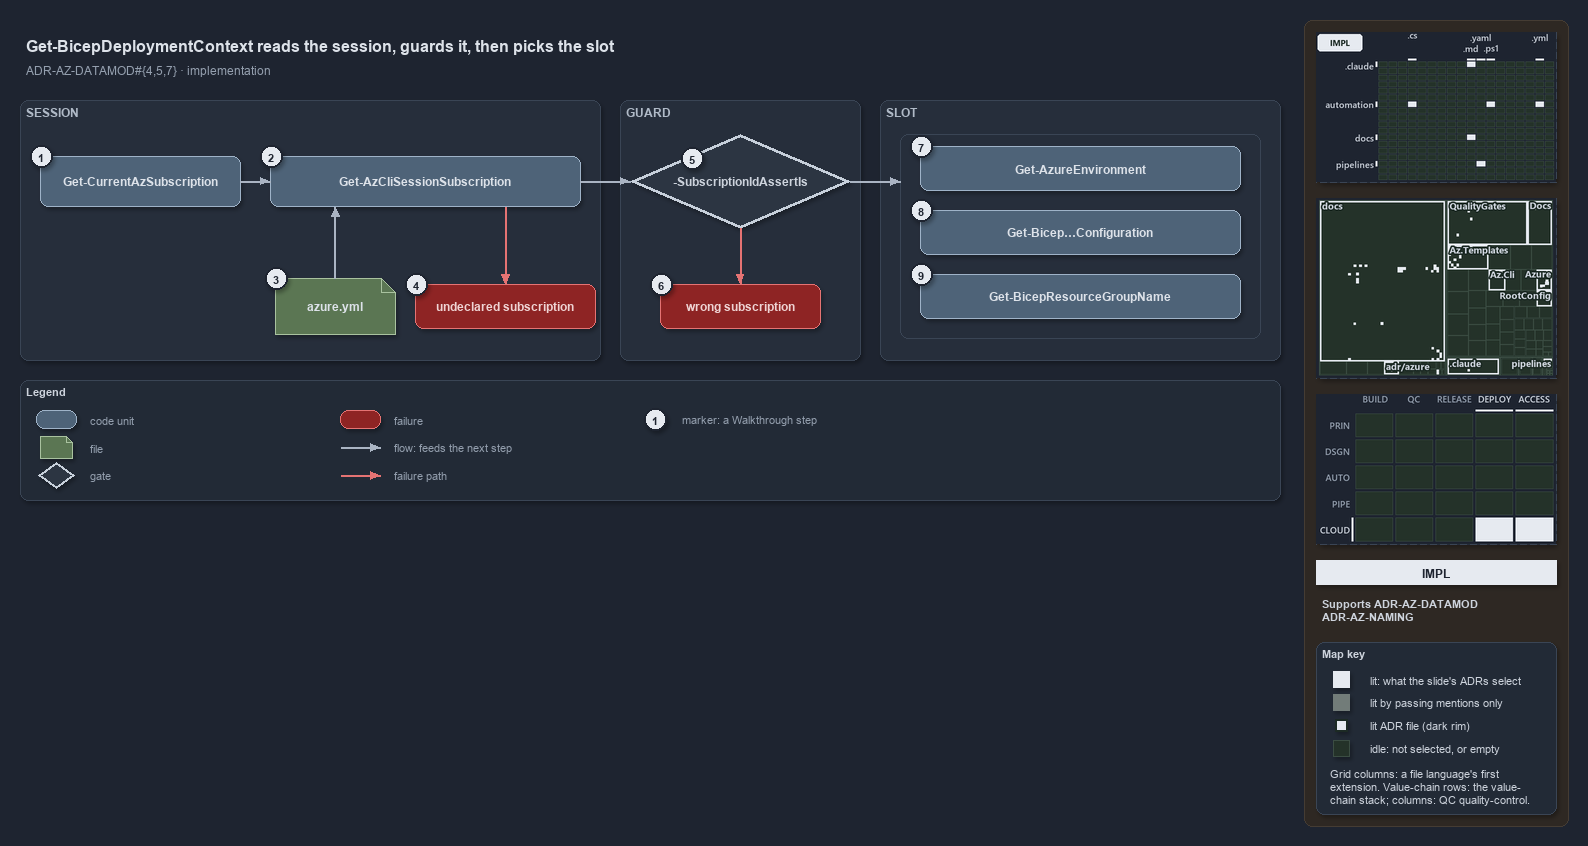

The diagram above was exported from draw.io. Its source (the exported page's mxGraphModel, read from the mxfile embedded in the PNG):
<mxGraphModel dx="1024" dy="768" grid="0" gridSize="10" guides="1" tooltips="1" connect="1" arrows="1" fold="1" page="1" pageScale="1" pageWidth="1572" pageHeight="640" background="#1E2430" math="0" shadow="1">
  <root>
    <mxCell id="0" />
    <mxCell id="1" parent="0" />
    <mxCell id="sidebar-bg" value="" style="rounded=1;arcSize=2;html=1;fillColor=#2E2823;strokeColor=#453C33;shadow=0;" vertex="1" parent="1">
      <mxGeometry x="1304" y="4" width="264" height="806" as="geometry" />
    </mxCell>
    <mxCell id="title" value="Get-BicepDeploymentContext reads the session, guards it, then picks the slot" style="text;html=1;align=left;verticalAlign=middle;fontSize=16;fontStyle=1;fontColor=#DDE2E9;" vertex="1" parent="1">
      <mxGeometry x="20" y="14" width="1260" height="30" as="geometry" />
    </mxCell>
    <mxCell id="subtitle" value="ADR-AZ-DATAMOD#{4,5,7} &amp;#183; implementation" style="text;html=1;align=left;verticalAlign=middle;fontSize=12;fontColor=#949FAE;" vertex="1" parent="1">
      <mxGeometry x="20" y="44" width="1240" height="20" as="geometry" />
    </mxCell>
    <mxCell id="band-session" value="SESSION" style="rounded=1;html=1;arcSize=3;fillColor=#262E3B;strokeColor=#3A4555;verticalAlign=top;align=left;spacingLeft=8;fontStyle=1;fontSize=12;fontColor=#B0BAC7;" vertex="1" parent="1">
      <mxGeometry x="20" y="84" width="580" height="260" as="geometry" />
    </mxCell>
    <mxCell id="band-guard" value="GUARD" style="rounded=1;html=1;arcSize=3;fillColor=#262E3B;strokeColor=#3A4555;verticalAlign=top;align=left;spacingLeft=8;fontStyle=1;fontSize=12;fontColor=#B0BAC7;" vertex="1" parent="1">
      <mxGeometry x="620" y="84" width="240" height="260" as="geometry" />
    </mxCell>
    <mxCell id="band-slot" value="SLOT" style="rounded=1;html=1;arcSize=3;fillColor=#262E3B;strokeColor=#3A4555;verticalAlign=top;align=left;spacingLeft=8;fontStyle=1;fontSize=12;fontColor=#B0BAC7;" vertex="1" parent="1">
      <mxGeometry x="880" y="84" width="400" height="260" as="geometry" />
    </mxCell>
    <mxCell id="g-current" value="&lt;b&gt;Get-CurrentAzSubscription&lt;/b&gt;" style="rounded=1;whiteSpace=wrap;html=1;arcSize=20;fillColor=#4E6378;strokeColor=#9FB3C8;fontColor=#DDE2E9;fontSize=12;" vertex="1" parent="1">
      <mxGeometry x="40" y="140" width="200" height="50" as="geometry" />
    </mxCell>
    <mxCell id="g-session" value="&lt;b&gt;Get-AzCliSessionSubscription&lt;/b&gt;" style="rounded=1;whiteSpace=wrap;html=1;arcSize=20;fillColor=#4E6378;strokeColor=#9FB3C8;fontColor=#DDE2E9;fontSize=12;" vertex="1" parent="1">
      <mxGeometry x="270" y="140" width="310" height="50" as="geometry" />
    </mxCell>
    <mxCell id="g-yml" value="&lt;b&gt;azure.yml&lt;/b&gt;" style="shape=note;size=14;whiteSpace=wrap;html=1;fillColor=#5B7653;strokeColor=#A9C29F;fontColor=#DDE2E9;fontSize=12;" vertex="1" parent="1">
      <mxGeometry x="275" y="262" width="120" height="56" as="geometry" />
    </mxCell>
    <mxCell id="g-undeclared" value="&lt;b&gt;undeclared subscription&lt;/b&gt;" style="rounded=1;whiteSpace=wrap;html=1;arcSize=20;fillColor=#8E2424;strokeColor=#E57373;fontColor=#EFD4D4;fontSize=12;" vertex="1" parent="1">
      <mxGeometry x="415" y="268" width="180" height="44" as="geometry" />
    </mxCell>
    <mxCell id="g-assert" value="&lt;b&gt;-SubscriptionIdAssertIs&lt;/b&gt;" style="rhombus;whiteSpace=wrap;html=1;fillColor=#2C3542;strokeColor=#C7D0DB;strokeWidth=3;fontColor=#CDD3DC;fontSize=12;" vertex="1" parent="1">
      <mxGeometry x="630" y="118" width="220" height="94" as="geometry" />
    </mxCell>
    <mxCell id="g-wrong" value="&lt;b&gt;wrong subscription&lt;/b&gt;" style="rounded=1;whiteSpace=wrap;html=1;arcSize=20;fillColor=#8E2424;strokeColor=#E57373;fontColor=#EFD4D4;fontSize=12;" vertex="1" parent="1">
      <mxGeometry x="660" y="268" width="160" height="44" as="geometry" />
    </mxCell>
    <mxCell id="frame-slot" value="" style="rounded=1;html=1;arcSize=6;fillColor=none;strokeColor=#3A4555;strokeWidth=1;" vertex="1" parent="1">
      <mxGeometry x="900" y="118" width="360" height="204" as="geometry" />
    </mxCell>
    <mxCell id="g-env" value="&lt;b&gt;Get-AzureEnvironment&lt;/b&gt;" style="rounded=1;whiteSpace=wrap;html=1;arcSize=20;fillColor=#4E6378;strokeColor=#9FB3C8;fontColor=#DDE2E9;fontSize=12;" vertex="1" parent="1">
      <mxGeometry x="920" y="130" width="320" height="44" as="geometry" />
    </mxCell>
    <mxCell id="g-config" value="&lt;b&gt;Get-Bicep&amp;#8230;Configuration&lt;/b&gt;" style="rounded=1;whiteSpace=wrap;html=1;arcSize=20;fillColor=#4E6378;strokeColor=#9FB3C8;fontColor=#DDE2E9;fontSize=12;" vertex="1" parent="1">
      <mxGeometry x="920" y="194" width="320" height="44" as="geometry" />
    </mxCell>
    <mxCell id="g-rg" value="&lt;b&gt;Get-BicepResourceGroupName&lt;/b&gt;" style="rounded=1;whiteSpace=wrap;html=1;arcSize=20;fillColor=#4E6378;strokeColor=#9FB3C8;fontColor=#DDE2E9;fontSize=12;" vertex="1" parent="1">
      <mxGeometry x="920" y="258" width="320" height="44" as="geometry" />
    </mxCell>
    <mxCell id="port-session-yml" value="" style="text;html=1;strokeColor=none;fillColor=none;" vertex="1" parent="1">
      <mxGeometry x="335" y="190" width="1" height="1" as="geometry" />
    </mxCell>
    <mxCell id="port-session-fail" value="" style="text;html=1;strokeColor=none;fillColor=none;" vertex="1" parent="1">
      <mxGeometry x="505" y="190" width="1" height="1" as="geometry" />
    </mxCell>
    <mxCell id="port-frame-left" value="" style="text;html=1;strokeColor=none;fillColor=none;" vertex="1" parent="1">
      <mxGeometry x="900" y="165" width="1" height="1" as="geometry" />
    </mxCell>
    <mxCell id="e-current-session" value="" style="edgeStyle=orthogonalEdgeStyle;rounded=1;html=1;fontSize=10;fontColor=#CDD3DC;endArrow=block;strokeColor=#AAB4C3;shadow=0;" edge="1" parent="1" source="g-current" target="g-session">
      <mxGeometry relative="1" as="geometry" />
    </mxCell>
    <mxCell id="e-yml-session" value="" style="edgeStyle=orthogonalEdgeStyle;rounded=1;html=1;fontSize=10;fontColor=#CDD3DC;endArrow=block;strokeColor=#AAB4C3;shadow=0;" edge="1" parent="1" source="g-yml" target="port-session-yml">
      <mxGeometry relative="1" as="geometry" />
    </mxCell>
    <mxCell id="e-session-undeclared" value="" style="edgeStyle=orthogonalEdgeStyle;rounded=1;html=1;fontSize=10;endArrow=block;strokeColor=#E57373;shadow=0;fontColor=#CDD3DC;" edge="1" parent="1" source="port-session-fail" target="g-undeclared">
      <mxGeometry relative="1" as="geometry" />
    </mxCell>
    <mxCell id="e-session-assert" value="" style="edgeStyle=orthogonalEdgeStyle;rounded=1;html=1;fontSize=10;fontColor=#CDD3DC;endArrow=block;strokeColor=#AAB4C3;shadow=0;" edge="1" parent="1" source="g-session" target="g-assert">
      <mxGeometry relative="1" as="geometry" />
    </mxCell>
    <mxCell id="e-assert-wrong" value="" style="edgeStyle=orthogonalEdgeStyle;rounded=1;html=1;fontSize=10;endArrow=block;strokeColor=#E57373;shadow=0;fontColor=#CDD3DC;" edge="1" parent="1" source="g-assert" target="g-wrong">
      <mxGeometry relative="1" as="geometry" />
    </mxCell>
    <mxCell id="e-assert-frame" value="" style="edgeStyle=orthogonalEdgeStyle;rounded=1;html=1;fontSize=10;fontColor=#CDD3DC;endArrow=block;strokeColor=#AAB4C3;shadow=0;" edge="1" parent="1" source="g-assert" target="port-frame-left">
      <mxGeometry relative="1" as="geometry" />
    </mxCell>
    <mxCell id="mark-1" value="1" style="ellipse;html=1;fillColor=#E6EAF0;strokeColor=#1E2430;strokeWidth=2;fontColor=#1E2430;fontStyle=1;fontSize=11;" vertex="1" parent="1">
      <mxGeometry x="30" y="129" width="22" height="22" as="geometry" />
    </mxCell>
    <mxCell id="mark-2" value="2" style="ellipse;html=1;fillColor=#E6EAF0;strokeColor=#1E2430;strokeWidth=2;fontColor=#1E2430;fontStyle=1;fontSize=11;" vertex="1" parent="1">
      <mxGeometry x="260" y="129" width="22" height="22" as="geometry" />
    </mxCell>
    <mxCell id="mark-3" value="3" style="ellipse;html=1;fillColor=#E6EAF0;strokeColor=#1E2430;strokeWidth=2;fontColor=#1E2430;fontStyle=1;fontSize=11;" vertex="1" parent="1">
      <mxGeometry x="265" y="251" width="22" height="22" as="geometry" />
    </mxCell>
    <mxCell id="mark-4" value="4" style="ellipse;html=1;fillColor=#E6EAF0;strokeColor=#1E2430;strokeWidth=2;fontColor=#1E2430;fontStyle=1;fontSize=11;" vertex="1" parent="1">
      <mxGeometry x="405" y="257" width="22" height="22" as="geometry" />
    </mxCell>
    <mxCell id="mark-5" value="5" style="ellipse;html=1;fillColor=#E6EAF0;strokeColor=#1E2430;strokeWidth=2;fontColor=#1E2430;fontStyle=1;fontSize=11;" vertex="1" parent="1">
      <mxGeometry x="681" y="131" width="22" height="22" as="geometry" />
    </mxCell>
    <mxCell id="mark-6" value="6" style="ellipse;html=1;fillColor=#E6EAF0;strokeColor=#1E2430;strokeWidth=2;fontColor=#1E2430;fontStyle=1;fontSize=11;" vertex="1" parent="1">
      <mxGeometry x="650" y="257" width="22" height="22" as="geometry" />
    </mxCell>
    <mxCell id="mark-7" value="7" style="ellipse;html=1;fillColor=#E6EAF0;strokeColor=#1E2430;strokeWidth=2;fontColor=#1E2430;fontStyle=1;fontSize=11;" vertex="1" parent="1">
      <mxGeometry x="910" y="119" width="22" height="22" as="geometry" />
    </mxCell>
    <mxCell id="mark-8" value="8" style="ellipse;html=1;fillColor=#E6EAF0;strokeColor=#1E2430;strokeWidth=2;fontColor=#1E2430;fontStyle=1;fontSize=11;" vertex="1" parent="1">
      <mxGeometry x="910" y="183" width="22" height="22" as="geometry" />
    </mxCell>
    <mxCell id="mark-9" value="9" style="ellipse;html=1;fillColor=#E6EAF0;strokeColor=#1E2430;strokeWidth=2;fontColor=#1E2430;fontStyle=1;fontSize=11;" vertex="1" parent="1">
      <mxGeometry x="910" y="247" width="22" height="22" as="geometry" />
    </mxCell>
    <mxCell id="legend" value="&lt;b&gt;Legend&lt;/b&gt;" style="rounded=1;whiteSpace=wrap;html=1;arcSize=6;fillColor=#222A36;strokeColor=#3A4555;align=left;verticalAlign=top;spacing=8;fontSize=11;fontColor=#CDD3DC;" vertex="1" parent="1">
      <mxGeometry x="20" y="364" width="1260" height="120" as="geometry" />
    </mxCell>
    <mxCell id="lg-code" value="" style="rounded=1;html=1;arcSize=20;fillColor=#4E6378;strokeColor=#9FB3C8;" vertex="1" parent="1">
      <mxGeometry x="36" y="394" width="40" height="18" as="geometry" />
    </mxCell>
    <mxCell id="lg-code-t" value="code unit" style="text;html=1;align=left;verticalAlign=middle;fontSize=11;fontColor=#949FAE;" vertex="1" parent="1">
      <mxGeometry x="84" y="393" width="200" height="20" as="geometry" />
    </mxCell>
    <mxCell id="lg-file" value="" style="shape=note;size=6;html=1;fillColor=#5B7653;strokeColor=#A9C29F;" vertex="1" parent="1">
      <mxGeometry x="40" y="420" width="32" height="22" as="geometry" />
    </mxCell>
    <mxCell id="lg-file-t" value="file" style="text;html=1;align=left;verticalAlign=middle;fontSize=11;fontColor=#949FAE;" vertex="1" parent="1">
      <mxGeometry x="84" y="421" width="200" height="20" as="geometry" />
    </mxCell>
    <mxCell id="lg-gate" value="" style="rhombus;html=1;fillColor=#2C3542;strokeColor=#C7D0DB;strokeWidth=2;fontColor=#CDD3DC;" vertex="1" parent="1">
      <mxGeometry x="38" y="446" width="36" height="26" as="geometry" />
    </mxCell>
    <mxCell id="lg-gate-t" value="gate" style="text;html=1;align=left;verticalAlign=middle;fontSize=11;fontColor=#949FAE;" vertex="1" parent="1">
      <mxGeometry x="84" y="449" width="200" height="20" as="geometry" />
    </mxCell>
    <mxCell id="lg-failure" value="" style="rounded=1;html=1;arcSize=20;fillColor=#8E2424;strokeColor=#E57373;" vertex="1" parent="1">
      <mxGeometry x="340" y="394" width="40" height="18" as="geometry" />
    </mxCell>
    <mxCell id="lg-failure-t" value="failure" style="text;html=1;align=left;verticalAlign=middle;fontSize=11;fontColor=#949FAE;" vertex="1" parent="1">
      <mxGeometry x="388" y="393" width="200" height="20" as="geometry" />
    </mxCell>
    <mxCell id="lg-flow-a" value="" style="text;html=1;strokeColor=none;fillColor=none;" vertex="1" parent="1">
      <mxGeometry x="340" y="431" width="1" height="1" as="geometry" />
    </mxCell>
    <mxCell id="lg-flow-b" value="" style="text;html=1;strokeColor=none;fillColor=none;" vertex="1" parent="1">
      <mxGeometry x="380" y="431" width="1" height="1" as="geometry" />
    </mxCell>
    <mxCell id="lg-flow" value="" style="edgeStyle=orthogonalEdgeStyle;rounded=1;html=1;endArrow=block;strokeColor=#AAB4C3;shadow=0;fontColor=#CDD3DC;" edge="1" parent="1" source="lg-flow-a" target="lg-flow-b">
      <mxGeometry relative="1" as="geometry" />
    </mxCell>
    <mxCell id="lg-flow-t" value="flow: feeds the next step" style="text;html=1;align=left;verticalAlign=middle;fontSize=11;fontColor=#949FAE;" vertex="1" parent="1">
      <mxGeometry x="388" y="421" width="220" height="20" as="geometry" />
    </mxCell>
    <mxCell id="lg-fail-a" value="" style="text;html=1;strokeColor=none;fillColor=none;" vertex="1" parent="1">
      <mxGeometry x="340" y="459" width="1" height="1" as="geometry" />
    </mxCell>
    <mxCell id="lg-fail-b" value="" style="text;html=1;strokeColor=none;fillColor=none;" vertex="1" parent="1">
      <mxGeometry x="380" y="459" width="1" height="1" as="geometry" />
    </mxCell>
    <mxCell id="lg-fail" value="" style="edgeStyle=orthogonalEdgeStyle;rounded=1;html=1;endArrow=block;strokeColor=#E57373;shadow=0;fontColor=#CDD3DC;" edge="1" parent="1" source="lg-fail-a" target="lg-fail-b">
      <mxGeometry relative="1" as="geometry" />
    </mxCell>
    <mxCell id="lg-fail-t" value="failure path" style="text;html=1;align=left;verticalAlign=middle;fontSize=11;fontColor=#949FAE;" vertex="1" parent="1">
      <mxGeometry x="388" y="449" width="200" height="20" as="geometry" />
    </mxCell>
    <mxCell id="lg-mark" value="1" style="ellipse;html=1;fillColor=#E6EAF0;strokeColor=#1E2430;strokeWidth=2;fontColor=#1E2430;fontStyle=1;fontSize=11;" vertex="1" parent="1">
      <mxGeometry x="644" y="392" width="22" height="22" as="geometry" />
    </mxCell>
    <mxCell id="lg-mark-t" value="marker: a Walkthrough step" style="text;html=1;align=left;verticalAlign=middle;fontSize=11;fontColor=#949FAE;" vertex="1" parent="1">
      <mxGeometry x="676" y="393" width="220" height="20" as="geometry" />
    </mxCell>
    <mxCell id="minimap-grid" value="" style="shape=image;imageAspect=0;rounded=1;arcSize=4;whiteSpace=wrap;html=1;fillColor=#262E3B;strokeColor=#3A4555;dashed=1;fontColor=#949FAE;fontSize=11;image=data:image/png,(base64 omitted: 11744 chars);" vertex="1" parent="1">
      <mxGeometry x="1316" y="16" width="240" height="150" as="geometry" />
    </mxCell>
    <mxCell id="minimap-tree" value="" style="shape=image;imageAspect=0;rounded=1;arcSize=4;whiteSpace=wrap;html=1;fillColor=#262E3B;strokeColor=#3A4555;dashed=1;fontColor=#949FAE;fontSize=11;image=data:image/png,(base64 omitted: 25916 chars);" vertex="1" parent="1">
      <mxGeometry x="1316" y="182" width="240" height="180" as="geometry" />
    </mxCell>
    <mxCell id="minimap-chain" value="" style="shape=image;imageAspect=0;rounded=1;arcSize=4;whiteSpace=wrap;html=1;fillColor=#262E3B;strokeColor=#3A4555;dashed=1;fontColor=#949FAE;fontSize=11;image=data:image/png,(base64 omitted: 13548 chars);" vertex="1" parent="1">
      <mxGeometry x="1316" y="378" width="240" height="150" as="geometry" />
    </mxCell>
    <mxCell id="lens-badge" value="IMPL" style="rounded=0;whiteSpace=wrap;html=1;align=center;verticalAlign=middle;fontSize=12;fontStyle=1;fontColor=#1E2430;fillColor=#E6EAF0;strokeColor=none;" vertex="1" parent="1">
      <mxGeometry x="1316" y="544" width="240" height="24" as="geometry" />
    </mxCell>
    <mxCell id="supports" value="&lt;b&gt;Supports&lt;/b&gt; ADR-AZ-DATAMOD&lt;br&gt;ADR-AZ-NAMING" style="text;html=1;whiteSpace=wrap;align=left;verticalAlign=top;fontSize=11;fontColor=#CDD3DC;" vertex="1" parent="1">
      <mxGeometry x="1316" y="576" width="240" height="38" as="geometry" />
    </mxCell>
    <mxCell id="mapkey" value="&lt;b&gt;Map key&lt;/b&gt;" style="rounded=1;arcSize=6;whiteSpace=wrap;html=1;align=left;verticalAlign=top;fontSize=11;fontColor=#CDD3DC;fillColor=#222A36;strokeColor=#3A4555;spacingLeft=8;spacingTop=2;" vertex="1" parent="1">
      <mxGeometry x="1316" y="626" width="240" height="172" as="geometry" />
    </mxCell>
    <mxCell id="mapkey-lit" value="" style="rounded=0;html=1;fillColor=#E6EAF0;strokeColor=#E6EAF0;" vertex="1" parent="1">
      <mxGeometry x="1333.0" y="655.0" width="16" height="16" as="geometry" />
    </mxCell>
    <mxCell id="mapkey-lit-text" value="lit: what the slide's ADRs select" style="text;html=1;align=left;verticalAlign=middle;fontSize=11;fontColor=#CDD3DC;" vertex="1" parent="1">
      <mxGeometry x="1364" y="653" width="184" height="20" as="geometry" />
    </mxCell>
    <mxCell id="mapkey-touched" value="" style="rounded=0;html=1;fillColor=#727C79;strokeColor=#727C79;" vertex="1" parent="1">
      <mxGeometry x="1333.0" y="678.0" width="16" height="16" as="geometry" />
    </mxCell>
    <mxCell id="mapkey-touched-text" value="lit by passing mentions only" style="text;html=1;align=left;verticalAlign=middle;fontSize=11;fontColor=#CDD3DC;" vertex="1" parent="1">
      <mxGeometry x="1364" y="676" width="184" height="20" as="geometry" />
    </mxCell>
    <mxCell id="mapkey-adr" value="" style="rounded=0;html=1;fillColor=#E6EAF0;strokeColor=#1C2A24;strokeWidth=2;" vertex="1" parent="1">
      <mxGeometry x="1335.0" y="703.0" width="12" height="12" as="geometry" />
    </mxCell>
    <mxCell id="mapkey-adr-text" value="lit ADR file (dark rim)" style="text;html=1;align=left;verticalAlign=middle;fontSize=11;fontColor=#CDD3DC;" vertex="1" parent="1">
      <mxGeometry x="1364" y="699" width="184" height="20" as="geometry" />
    </mxCell>
    <mxCell id="mapkey-idle" value="" style="rounded=0;html=1;fillColor=#243229;strokeColor=#3B4D43;" vertex="1" parent="1">
      <mxGeometry x="1333.0" y="724.0" width="16" height="16" as="geometry" />
    </mxCell>
    <mxCell id="mapkey-idle-text" value="idle: not selected, or empty" style="text;html=1;align=left;verticalAlign=middle;fontSize=11;fontColor=#CDD3DC;" vertex="1" parent="1">
      <mxGeometry x="1364" y="722" width="184" height="20" as="geometry" />
    </mxCell>
    <mxCell id="mapkey-codes" value="Grid columns: a file language's first&lt;br&gt;extension. Value-chain rows: the value-&lt;br&gt;chain stack; columns: QC quality-control." style="text;html=1;align=left;verticalAlign=top;whiteSpace=wrap;fontSize=11;fontColor=#CDD3DC;" vertex="1" parent="1">
      <mxGeometry x="1324" y="746" width="224" height="46" as="geometry" />
    </mxCell>
  </root>
</mxGraphModel>